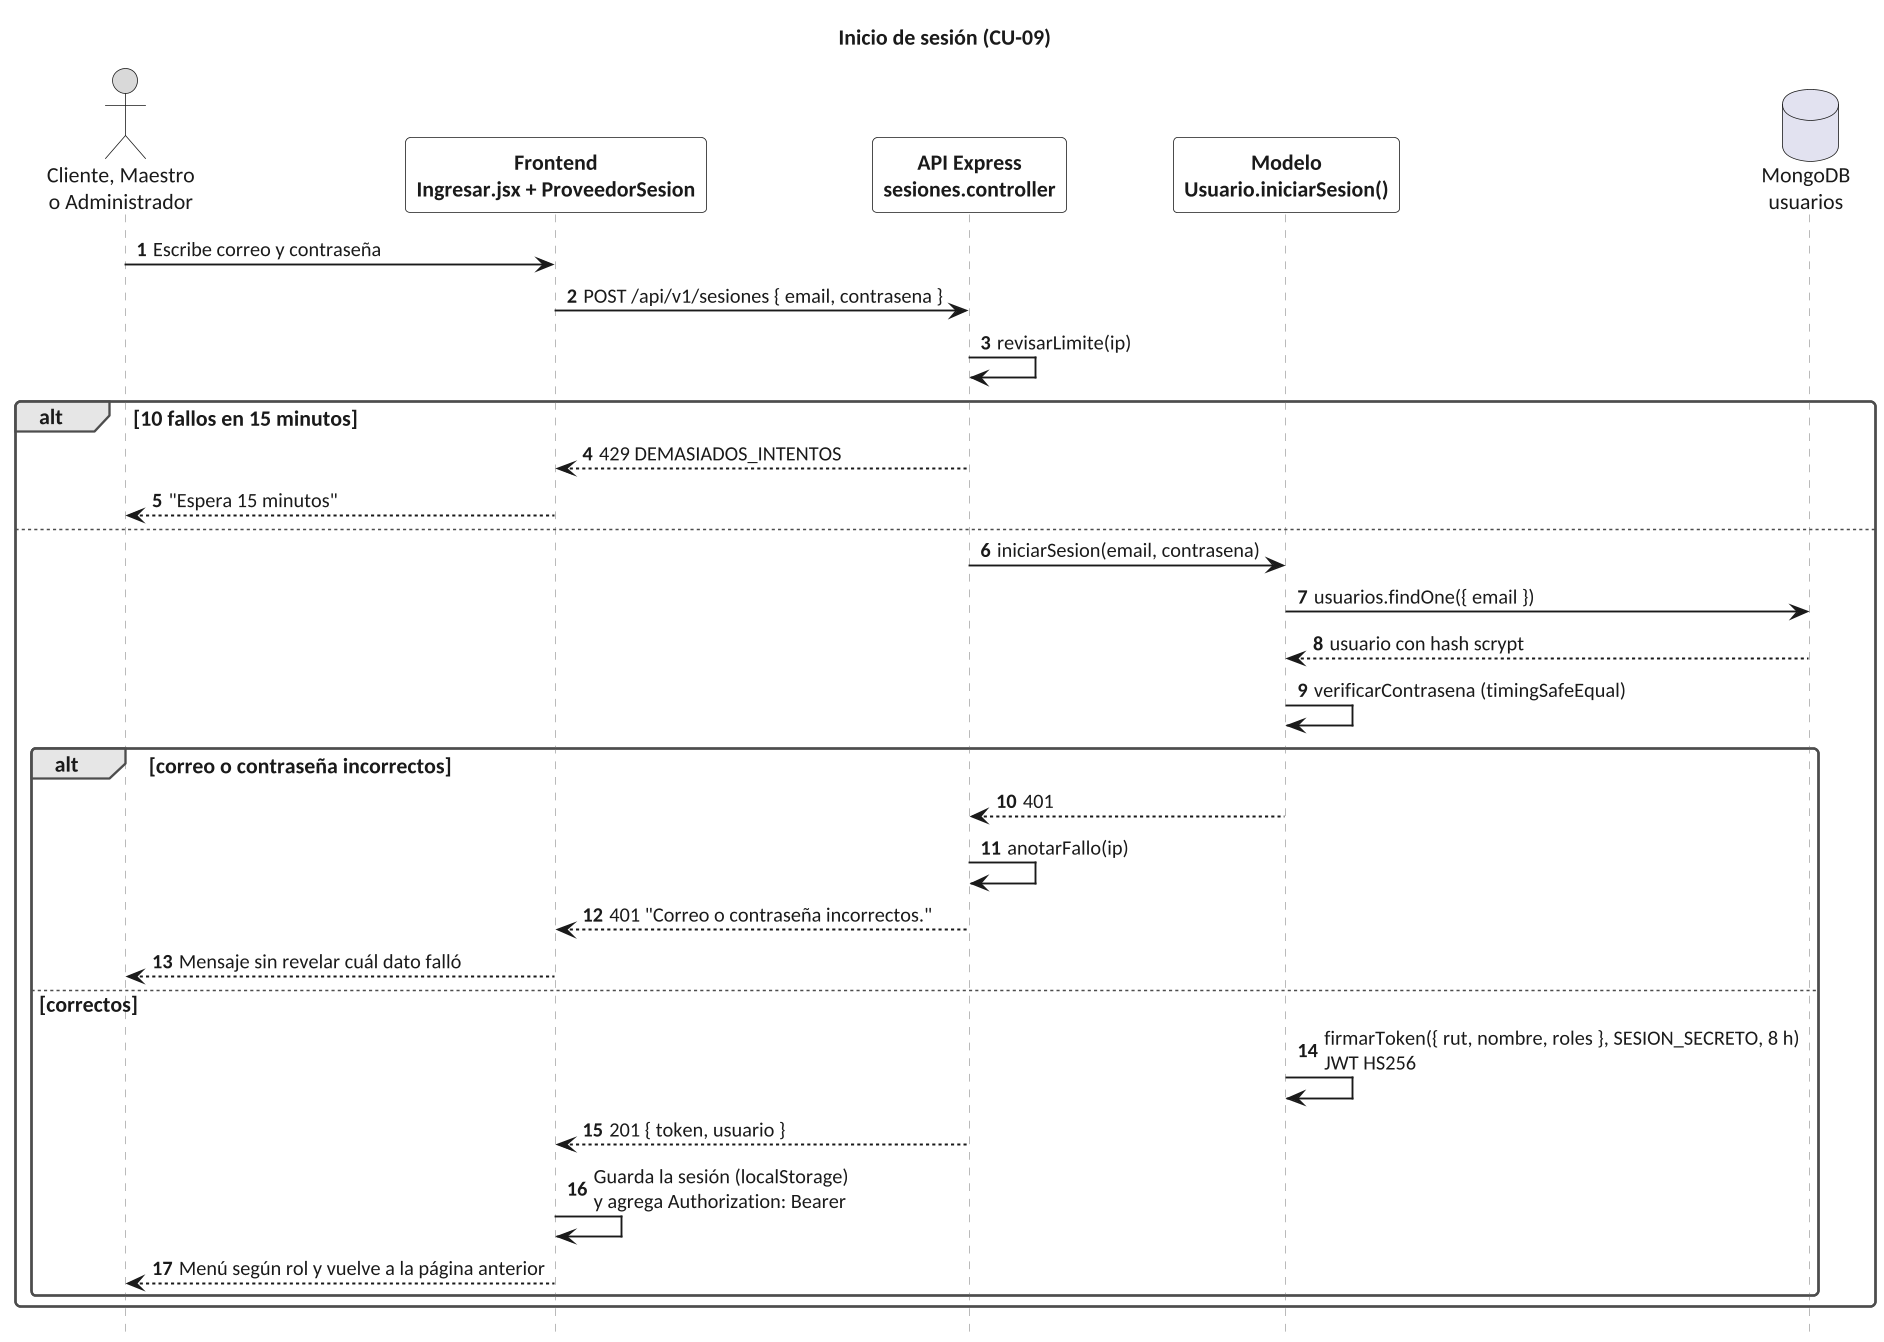

The diagram above was rendered by PlantUML. Its source (embedded in the PNG):
@startuml secuencia_05_ingresar
!include ../estilo.iuml
title Inicio de sesión (CU-09)
actor "Cliente, Maestro\no Administrador" as U
participant "Frontend\nIngresar.jsx + ProveedorSesion" as F
participant "API Express\nsesiones.controller" as A
participant "Modelo\nUsuario.iniciarSesion()" as M
database "MongoDB\nusuarios" as BD

U -> F : Escribe correo y contraseña
F -> A : POST /api/v1/sesiones { email, contrasena }
A -> A : revisarLimite(ip)
alt 10 fallos en 15 minutos
  A --> F : 429 DEMASIADOS_INTENTOS
  F --> U : "Espera 15 minutos"
else
  A -> M : iniciarSesion(email, contrasena)
  M -> BD : usuarios.findOne({ email })
  BD --> M : usuario con hash scrypt
  M -> M : verificarContrasena (timingSafeEqual)
  alt correo o contraseña incorrectos
    M --> A : 401
    A -> A : anotarFallo(ip)
    A --> F : 401 "Correo o contraseña incorrectos."
    F --> U : Mensaje sin revelar cuál dato falló
  else correctos
    M -> M : firmarToken({ rut, nombre, roles }, SESION_SECRETO, 8 h)\nJWT HS256
    A --> F : 201 { token, usuario }
    F -> F : Guarda la sesión (localStorage)\ny agrega Authorization: Bearer
    F --> U : Menú según rol y vuelve a la página anterior
  end
end
@enduml